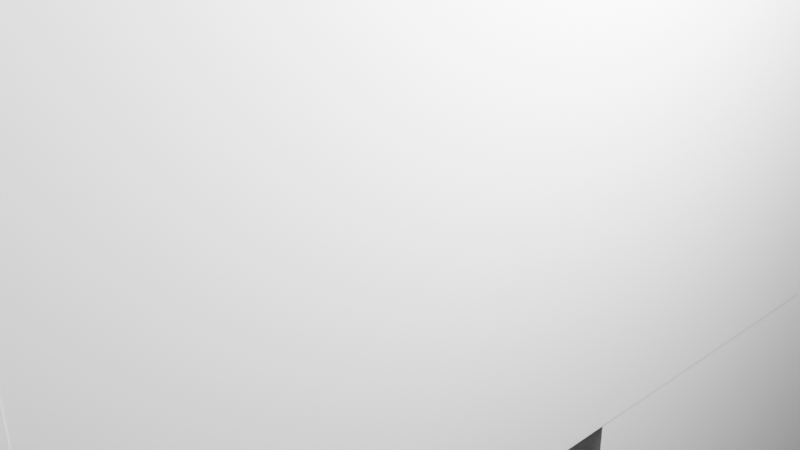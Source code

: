 # Source: Cannibalchild.blend  (saved by Blender 2.91.10; exported with 4.5.12 LTS)
import bpy
from mathutils import Matrix  # noqa: F401  (used for matrix-valued properties, if any)

bpy.ops.wm.read_factory_settings(use_empty=True)
scene = bpy.context.scene
scene.name = 'Scene'

# ---- collections
col_collection = bpy.data.collections.new('Collection'); scene.collection.children.link(col_collection)

# ---- world
world_world = bpy.data.worlds.new('World'); scene.world = world_world
world_world.use_nodes = True; world_world.node_tree.nodes.clear()
_N = world_world.node_tree.nodes; _L = world_world.node_tree.links
n0 = _N.new('ShaderNodeOutputWorld'); n0.name = 'World Output'; n0.location = (300, 300)
n1 = _N.new('ShaderNodeBackground'); n1.name = 'Background'; n1.location = (10, 300)
n1.inputs[0].default_value = (0.05088, 0.05088, 0.05088, 1.0)
_L.new(n1.outputs[0], n0.inputs[0])
n0.is_active_output = True
world_world.color = (0.05088, 0.05088, 0.05088)
world_world.use_sun_shadow = False
world_world.sun_shadow_jitter_overblur = 0.0

# ---- cameras
cam_camera = bpy.data.cameras.new('Camera')
cam_camera.clip_end = 100.0
cam_camera.ortho_scale = 7.314

# ---- lights
light_light = bpy.data.lights.new('Light', 'POINT')
light_light.transmission_factor = 0.0
light_light.energy = 1000.0
light_light.shadow_soft_size = 0.1
light_light.shadow_maximum_resolution = 0.006
light_light.use_absolute_resolution = True

# ---- meshes
me_w_rfel = bpy.data.meshes.new('Würfel')
me_w_rfel.from_pydata([(0.0, -1.0, -5.0), (0.0, -1.0, 4.0), (0.0, 9.0, -5.0), (0.0, 9.0, 4.0), (10.0, -1.0, -5.0), (10.0, -1.0, 4.0), (10.0, 9.0, -5.0), (10.0, 9.0, 4.0)], [], [(0, 1, 3, 2), (2, 3, 7, 6), (6, 7, 5, 4), (4, 5, 1, 0), (2, 6, 4, 0), (7, 3, 1, 5)])
_uv = me_w_rfel.uv_layers.new(name='UV-Map')
_uv.uv.foreach_set('vector', [0.3125, 0.7031, 0.3125, 0.8438, 0.1562, 0.8438, 0.1562, 0.7031, 0.1562, 0.7031, 0.1562, 0.8438, 0.0, 0.8438, 0.0, 0.7031, 0.625, 0.7031, 0.625, 0.8438, 0.4688, 0.8438, 0.4688, 0.7031, 0.4688, 0.7031, 0.4688, 0.8438, 0.3125, 0.8438, 0.3125, 0.7031, 0.3125, 0.8438, 0.3125, 1.0, 0.4688, 1.0, 0.4688, 0.8438, 0.1562, 1.0, 0.1562, 0.8438, 0.3125, 0.8438, 0.3125, 1.0])
me_w_rfel.use_remesh_fix_poles = True
me_w_rfel.use_remesh_preserve_attributes = False
me_w_rfel.use_mirror_vertex_groups = False
me_w_rfel.update()
me_w_rfel_001 = bpy.data.meshes.new('Würfel.001')
me_w_rfel_001.from_pydata([(2.0, -1.0, -6.0), (2.0, -1.0, 8.0), (2.0, 9.0, -6.0), (2.0, 9.0, 8.0), (7.0, -1.0, -6.0), (7.0, -1.0, 8.0), (7.0, 9.0, -6.0), (7.0, 9.0, 8.0)], [], [(0, 1, 3, 2), (2, 3, 7, 6), (6, 7, 5, 4), (4, 5, 1, 0), (2, 6, 4, 0), (7, 3, 1, 5)])
_uv = me_w_rfel_001.uv_layers.new(name='UV-Map')
_uv.uv.foreach_set('vector', [0.2344, 0.4062, 0.2344, 0.625, 0.07812, 0.625, 0.07812, 0.4062, 0.07812, 0.4062, 0.07812, 0.625, 0.0, 0.625, 0.0, 0.4062, 0.4688, 0.4062, 0.4688, 0.625, 0.3125, 0.625, 0.3125, 0.4062, 0.3125, 0.4062, 0.3125, 0.625, 0.2344, 0.625, 0.2344, 0.4062, 0.2344, 0.625, 0.2344, 0.7031, 0.3906, 0.7031, 0.3906, 0.625, 0.07812, 0.7031, 0.07812, 0.625, 0.2344, 0.625, 0.2344, 0.7031])
me_w_rfel_001.use_remesh_fix_poles = True
me_w_rfel_001.use_remesh_preserve_attributes = False
me_w_rfel_001.use_mirror_vertex_groups = False
me_w_rfel_001.update()
me_w_rfel_002 = bpy.data.meshes.new('Würfel.002')
me_w_rfel_002.from_pydata([(2.0, -2.0, -6.0), (2.0, -2.0, 8.0), (2.0, 3.0, -6.0), (2.0, 3.0, 8.0), (7.0, -2.0, -6.0), (7.0, -2.0, 8.0), (7.0, 3.0, -6.0), (7.0, 3.0, 8.0)], [], [(0, 1, 3, 2), (2, 3, 7, 6), (6, 7, 5, 4), (4, 5, 1, 0), (2, 6, 4, 0), (7, 3, 1, 5)])
_uv = me_w_rfel_002.uv_layers.new(name='UV-Map')
_uv.uv.foreach_set('vector', [0.1562, 0.1094, 0.1562, 0.3281, 0.07812, 0.3281, 0.07812, 0.1094, 0.07812, 0.1094, 0.07812, 0.3281, 0.0, 0.3281, 0.0, 0.1094, 0.3125, 0.1094, 0.3125, 0.3281, 0.2344, 0.3281, 0.2344, 0.1094, 0.2344, 0.1094, 0.2344, 0.3281, 0.1562, 0.3281, 0.1562, 0.1094, 0.1562, 0.3281, 0.1562, 0.4062, 0.2344, 0.4062, 0.2344, 0.3281, 0.07812, 0.4062, 0.07812, 0.3281, 0.1562, 0.3281, 0.1562, 0.4062])
me_w_rfel_002.use_remesh_fix_poles = True
me_w_rfel_002.use_remesh_preserve_attributes = False
me_w_rfel_002.use_mirror_vertex_groups = False
me_w_rfel_002.update()
me_w_rfel_003 = bpy.data.meshes.new('Würfel.003')
me_w_rfel_003.from_pydata([(2.0, -1.0, -6.0), (2.0, -1.0, 8.0), (2.0, 3.0, -6.0), (2.0, 3.0, 8.0), (7.0, -1.0, -6.0), (7.0, -1.0, 8.0), (7.0, 3.0, -6.0), (7.0, 3.0, 8.0)], [], [(0, 1, 3, 2), (2, 3, 7, 6), (6, 7, 5, 4), (4, 5, 1, 0), (2, 6, 4, 0), (7, 3, 1, 5)])
_uv = me_w_rfel_003.uv_layers.new(name='UV-Map')
_uv.uv.foreach_set('vector', [0.7344, 0.1094, 0.7344, 0.3281, 0.6719, 0.3281, 0.6719, 0.1094, 0.6719, 0.1094, 0.6719, 0.3281, 0.5938, 0.3281, 0.5938, 0.1094, 0.875, 0.1094, 0.875, 0.3281, 0.8125, 0.3281, 0.8125, 0.1094, 0.8125, 0.1094, 0.8125, 0.3281, 0.7344, 0.3281, 0.7344, 0.1094, 0.7344, 0.3281, 0.7344, 0.4062, 0.7969, 0.4062, 0.7969, 0.3281, 0.6719, 0.4062, 0.6719, 0.3281, 0.7344, 0.3281, 0.7344, 0.4062])
me_w_rfel_003.use_remesh_fix_poles = True
me_w_rfel_003.use_remesh_preserve_attributes = False
me_w_rfel_003.use_mirror_vertex_groups = False
me_w_rfel_003.update()
me_w_rfel_004 = bpy.data.meshes.new('Würfel.004')
me_w_rfel_004.from_pydata([(2.0, -2.0, -6.0), (2.0, -2.0, 8.0), (2.0, 2.0, -6.0), (2.0, 2.0, 8.0), (7.0, -2.0, -6.0), (7.0, -2.0, 8.0), (7.0, 2.0, -6.0), (7.0, 2.0, 8.0)], [], [(0, 1, 3, 2), (2, 3, 7, 6), (6, 7, 5, 4), (4, 5, 1, 0), (2, 6, 4, 0), (7, 3, 1, 5)])
_uv = me_w_rfel_004.uv_layers.new(name='UV-Map')
_uv.uv.foreach_set('vector', [0.4531, 0.1094, 0.4531, 0.3281, 0.3906, 0.3281, 0.3906, 0.1094, 0.3906, 0.1094, 0.3906, 0.3281, 0.3125, 0.3281, 0.3125, 0.1094, 0.5938, 0.1094, 0.5938, 0.3281, 0.5312, 0.3281, 0.5312, 0.1094, 0.5312, 0.1094, 0.5312, 0.3281, 0.4531, 0.3281, 0.4531, 0.1094, 0.4531, 0.3281, 0.4531, 0.4062, 0.5156, 0.4062, 0.5156, 0.3281, 0.3906, 0.4062, 0.3906, 0.3281, 0.4531, 0.3281, 0.4531, 0.4062])
me_w_rfel_004.use_remesh_fix_poles = True
me_w_rfel_004.use_remesh_preserve_attributes = False
me_w_rfel_004.use_mirror_vertex_groups = False
me_w_rfel_004.update()
me_w_rfel_005 = bpy.data.meshes.new('Würfel.005')
me_w_rfel_005.from_pydata([(2.0, -2.0, -6.0), (2.0, -2.0, 8.0), (2.0, 3.0, -6.0), (2.0, 3.0, 8.0), (7.0, -2.0, -6.0), (7.0, -2.0, 8.0), (7.0, 3.0, -6.0), (7.0, 3.0, 8.0)], [], [(0, 1, 3, 2), (2, 3, 7, 6), (6, 7, 5, 4), (4, 5, 1, 0), (2, 6, 4, 0), (7, 3, 1, 5)])
_uv = me_w_rfel_005.uv_layers.new(name='UV-Map')
_uv.uv.foreach_set('vector', [0.625, 0.4062, 0.625, 0.625, 0.5469, 0.625, 0.5469, 0.4062, 0.5469, 0.4062, 0.5469, 0.625, 0.4688, 0.625, 0.4688, 0.4062, 0.7812, 0.4062, 0.7812, 0.625, 0.7031, 0.625, 0.7031, 0.4062, 0.7031, 0.4062, 0.7031, 0.625, 0.625, 0.625, 0.625, 0.4062, 0.625, 0.625, 0.625, 0.7031, 0.7031, 0.7031, 0.7031, 0.625, 0.5469, 0.7031, 0.5469, 0.625, 0.625, 0.625, 0.625, 0.7031])
me_w_rfel_005.use_remesh_fix_poles = True
me_w_rfel_005.use_remesh_preserve_attributes = False
me_w_rfel_005.use_mirror_vertex_groups = False
me_w_rfel_005.update()
arm_skelett = bpy.data.armatures.new('Skelett')  # bones are not reproduced
arm_skelett_001 = bpy.data.armatures.new('Skelett.001')  # bones are not reproduced
arm_skelett_002 = bpy.data.armatures.new('Skelett.002')  # bones are not reproduced
arm_skelett_003 = bpy.data.armatures.new('Skelett.003')  # bones are not reproduced
arm_skelett_004 = bpy.data.armatures.new('Skelett.004')  # bones are not reproduced

# ---- objects
ob_cube_001 = bpy.data.objects.new('cube.001', me_w_rfel)
ob_cube_002 = bpy.data.objects.new('cube.002', me_w_rfel_001)
ob_cube_003 = bpy.data.objects.new('cube.003', me_w_rfel_002)
ob_cube_004 = bpy.data.objects.new('cube.004', me_w_rfel_003)
ob_cube_005 = bpy.data.objects.new('cube.005', me_w_rfel_004)
ob_cube = bpy.data.objects.new('cube', me_w_rfel_005)
ob_skelett = bpy.data.objects.new('Skelett', arm_skelett)
ob_skelett_001 = bpy.data.objects.new('Skelett.001', arm_skelett_001)
ob_skelett_002 = bpy.data.objects.new('Skelett.002', arm_skelett_002)
ob_skelett_003 = bpy.data.objects.new('Skelett.003', arm_skelett_003)
ob_skelett_004 = bpy.data.objects.new('Skelett.004', arm_skelett_004)
ob_light = bpy.data.objects.new('Light', light_light)
ob_camera = bpy.data.objects.new('Camera', cam_camera)

# ---- transforms, parenting, visibility, modifiers, constraints
ob_cube_001.parent = ob_skelett
ob_cube_001.matrix_parent_inverse = Matrix(((0.5956, -0.0, 0.0, -0.0), (-0.0, 0.5956, -0.0, 0.0), (0.0, -0.0, 0.5956, 0.9076), (-0.0, 0.0, -0.0, 1.0)))
ob_cube_001.location = (-1.29, 1.505, 0.3911)
ob_cube_001.rotation_euler = (0.0, 0.0, -1.571)
ob_cube_001.scale = (0.3152, 0.3152, 0.3152)
ob_cube_001.lineart.crease_threshold = 0.0
_vg = ob_cube_001.vertex_groups.new(name='Bone')
_vg.add([0, 1, 2, 3, 4, 5, 6, 7], 1.0, 'REPLACE')
_m = ob_cube_001.modifiers.new('Skelett', 'ARMATURE')
_m.object = ob_skelett
ob_cube_002.location = (-1.29, 1.505, -3.612)
ob_cube_002.rotation_euler = (0.0, 0.0, -1.571)
ob_cube_002.scale = (0.3152, 0.3152, 0.3152)
ob_cube_002.lineart.crease_threshold = 0.0
ob_cube_003.parent = ob_skelett_004
ob_cube_003.matrix_parent_inverse = Matrix(((-0.6673, 0.0, 0.01041, -0.714), (0.0, 0.6674, -0.0, 0.0), (-0.01041, 0.0, -0.6673, -3.492), (-0.0, -0.0, -0.0, 1.0)))
ob_cube_003.location = (-1.29, 1.505, -8.024)
ob_cube_003.rotation_euler = (0.0, 0.0, -1.571)
ob_cube_003.scale = (0.3152, 0.3152, 0.3152)
ob_cube_003.lineart.crease_threshold = 0.0
_vg = ob_cube_003.vertex_groups.new(name='Bone')
_vg.add([0, 1, 2, 3, 4, 5, 6, 7], 1.0, 'REPLACE')
_m = ob_cube_003.modifiers.new('Skelett', 'ARMATURE')
_m.object = ob_skelett_004
ob_cube_004.parent = ob_skelett_002
ob_cube_004.matrix_parent_inverse = Matrix(((-0.6673, 0.0, 0.01041, -1.051), (0.0, 0.6674, -0.0, 0.0), (-0.01041, 0.0, -0.6673, -0.7171), (-0.0, -0.0, -0.0, 1.0)))
ob_cube_004.location = (-2.55, 1.504, -3.612)
ob_cube_004.rotation_euler = (0.0, 0.0, -1.571)
ob_cube_004.scale = (0.3152, 0.3152, 0.3152)
ob_cube_004.lineart.crease_threshold = 0.0
_vg = ob_cube_004.vertex_groups.new(name='Bone')
_vg.add([0, 1, 2, 3, 4, 5, 6, 7], 1.0, 'REPLACE')
_m = ob_cube_004.modifiers.new('Skelett', 'ARMATURE')
_m.object = ob_skelett_002
ob_cube_005.parent = ob_skelett_003
ob_cube_005.matrix_parent_inverse = Matrix(((-0.6673, -0.0, 0.01041, 1.073), (0.0, 0.6674, 0.0, -0.0), (-0.01041, -0.0, -0.6673, -0.6839), (-0.0, -0.0, -0.0, 1.0)))
ob_cube_005.location = (2.177, 1.506, -3.612)
ob_cube_005.rotation_euler = (0.0, 0.0, -1.571)
ob_cube_005.scale = (0.3152, 0.3152, 0.3152)
ob_cube_005.lineart.crease_threshold = 0.0
_vg = ob_cube_005.vertex_groups.new(name='Bone')
_vg.add([0, 1, 2, 3, 4, 5, 6, 7], 1.0, 'REPLACE')
_m = ob_cube_005.modifiers.new('Skelett', 'ARMATURE')
_m.object = ob_skelett_003
ob_cube.parent = ob_skelett_001
ob_cube.matrix_parent_inverse = Matrix(((-0.6673, -0.0, 0.01041, 0.7774), (0.0, 0.6674, 0.0, -0.0), (-0.01041, -0.0, -0.6673, -3.469), (-0.0, -0.0, -0.0, 1.0)))
ob_cube.location = (0.9167, 1.505, -8.024)
ob_cube.rotation_euler = (0.0, 0.0, -1.571)
ob_cube.scale = (0.3152, 0.3152, 0.3152)
ob_cube.lineart.crease_threshold = 0.0
_vg = ob_cube.vertex_groups.new(name='Bone')
_vg.add([0, 1, 2, 3, 4, 5, 6, 7], 1.0, 'REPLACE')
_m = ob_cube.modifiers.new('Skelett', 'ARMATURE')
_m.object = ob_skelett_001
ob_skelett.location = (0.0, 0.0, -1.524)
ob_skelett.scale = (1.679, 1.679, 1.679)
ob_skelett.show_in_front = True
ob_skelett.lineart.crease_threshold = 0.0
ob_skelett_001.location = (1.084, 0.0, -5.215)
ob_skelett_001.rotation_euler = (-0.0, -3.126, -0.0)
ob_skelett_001.scale = (1.498, 1.498, 1.498)
ob_skelett_001.show_in_front = True
ob_skelett_001.lineart.crease_threshold = 0.0
ob_skelett_002.location = (-1.592, 0.0, -1.05)
ob_skelett_002.rotation_euler = (-0.0, -3.126, -0.0)
ob_skelett_002.scale = (1.498, 1.498, 1.498)
ob_skelett_002.show_in_front = True
ob_skelett_002.lineart.crease_threshold = 0.0
ob_skelett_003.location = (1.592, 0.0, -1.05)
ob_skelett_003.rotation_euler = (-0.0, -3.126, -0.0)
ob_skelett_003.scale = (1.498, 1.498, 1.498)
ob_skelett_003.show_in_front = True
ob_skelett_003.lineart.crease_threshold = 0.0
ob_skelett_004.location = (-1.151, 0.0, -5.215)
ob_skelett_004.rotation_euler = (-0.0, -3.126, -0.0)
ob_skelett_004.scale = (1.498, 1.498, 1.498)
ob_skelett_004.show_in_front = True
ob_skelett_004.lineart.crease_threshold = 0.0
ob_light.location = (0.2888, -1.356, -3.011)
ob_light.rotation_euler = (0.6503, 0.05522, 0.2959)
ob_light.scale = (0.3152, 0.3152, 0.3152)
ob_light.lock_rotations_4d = False
ob_light.empty_display_type = 'ARROWS'
ob_light.color = (0.0, 0.0, 0.0, 0.0)
ob_light.lineart.crease_threshold = 0.0
ob_camera.location = (-2.211, -2.391, -3.309)
ob_camera.rotation_euler = (1.109, -0.0, -0.7556)
ob_camera.scale = (0.3152, 0.3152, 0.3152)
ob_camera.lock_rotations_4d = False
ob_camera.empty_display_type = 'ARROWS'
ob_camera.color = (0.0, 0.0, 0.0, 0.0)
ob_camera.display_type = 'WIRE'
ob_camera.lineart.crease_threshold = 0.0

# ---- collection membership
scene.collection.objects.link(ob_cube_001)
scene.collection.objects.link(ob_cube_002)
scene.collection.objects.link(ob_cube_003)
scene.collection.objects.link(ob_cube_004)
scene.collection.objects.link(ob_cube_005)
scene.collection.objects.link(ob_cube)
scene.collection.objects.link(ob_skelett)
scene.collection.objects.link(ob_skelett_001)
scene.collection.objects.link(ob_skelett_002)
scene.collection.objects.link(ob_skelett_003)
scene.collection.objects.link(ob_skelett_004)
col_collection.objects.link(ob_light)
col_collection.objects.link(ob_camera)

# ---- scene / render settings (as saved in the file)
scene.camera = ob_camera
scene.frame_start = 1; scene.frame_end = 300; scene.frame_set(180)
scene.render.engine = 'BLENDER_EEVEE_NEXT'
scene.cycles.use_denoising = False
scene.cycles.samples = 128
scene.cycles.sampling_pattern = 'TABULATED_SOBOL'
scene.cycles.use_adaptive_sampling = False
scene.cycles.use_light_tree = False
scene.view_settings.view_transform = 'Filmic'
bpy.context.view_layer.update()

